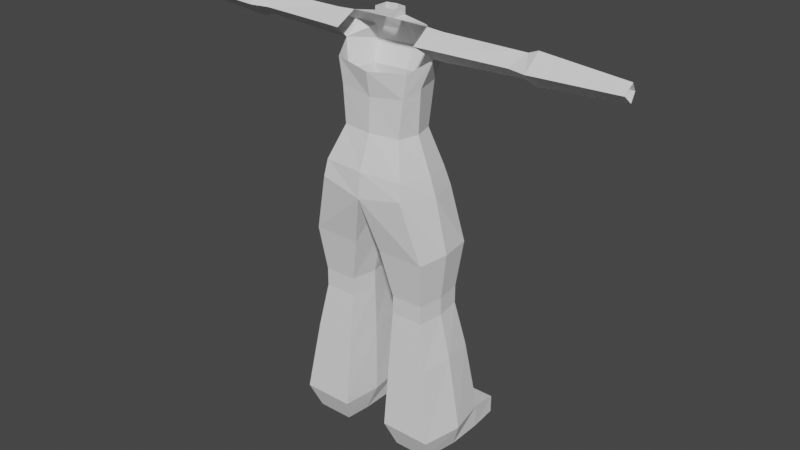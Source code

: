 # Source: P1_V0.blend  (saved by Blender 2.82.7; exported with 4.5.12 LTS)
import bpy
from mathutils import Matrix  # noqa: F401  (used for matrix-valued properties, if any)

bpy.ops.wm.read_factory_settings(use_empty=True)
scene = bpy.context.scene
scene.name = 'Scene'

# ---- collections
col_collection = bpy.data.collections.new('Collection'); scene.collection.children.link(col_collection)

# ---- world
world_world = bpy.data.worlds.new('World'); scene.world = world_world
world_world.use_nodes = True; world_world.node_tree.nodes.clear()
_N = world_world.node_tree.nodes; _L = world_world.node_tree.links
n0 = _N.new('ShaderNodeOutputWorld'); n0.name = 'World Output'; n0.location = (300, 300)
n1 = _N.new('ShaderNodeBackground'); n1.name = 'Background'; n1.location = (10, 300)
n1.inputs[0].default_value = (0.05088, 0.05088, 0.05088, 1.0)
_L.new(n1.outputs[0], n0.inputs[0])
n0.is_active_output = True
world_world.color = (0.05088, 0.05088, 0.05088)
world_world.use_sun_shadow = False
world_world.sun_shadow_jitter_overblur = 0.0

# ---- meshes
me_plane = bpy.data.meshes.new('Plane')
me_plane.from_pydata([(0.08663, -0.1323, 0.0), (0.1866, -0.1323, 0.0), (0.08475, 0.1427, 0.0), (0.1972, 0.1427, 0.0), (-0.186, -0.1323, 0.0), (-0.08603, -0.1323, 0.0), (-0.1973, 0.1427, 0.0), (-0.08475, 0.1427, 0.0), (0.0785, 0.06017, 0.0), (0.2035, 0.06017, 0.0), (-0.2035, 0.06017, 0.0), (-0.0785, 0.06017, 0.0), (0.06663, -0.1598, 0.07), (0.2066, -0.1598, 0.07), (0.08475, 0.1427, 0.05), (0.1972, 0.1427, 0.05), (-0.206, -0.1598, 0.07), (-0.06603, -0.1598, 0.07), (-0.1973, 0.1427, 0.05), (-0.08475, 0.1427, 0.05), (0.06663, 0.06017, 0.07), (0.2066, 0.06017, 0.07), (-0.206, 0.06017, 0.07), (-0.06603, 0.06017, 0.07), (0.06663, -0.1378, 0.27), (0.1786, -0.1378, 0.27), (-0.178, -0.1378, 0.27), (-0.06603, -0.1378, 0.27), (0.06663, 0.03817, 0.27), (0.1786, 0.03817, 0.27), (-0.178, 0.03817, 0.27), (-0.06603, 0.03817, 0.27), (0.06663, -0.1232, 0.395), (0.1562, -0.1232, 0.395), (-0.1556, -0.1232, 0.395), (-0.06603, -0.1232, 0.395), (0.06663, 0.01763, 0.395), (0.1562, 0.01763, 0.395), (-0.1556, 0.01763, 0.395), (-0.06603, 0.01763, 0.395), (0.06663, 0.01763, 0.445), (0.1562, 0.01763, 0.445), (-0.1556, 0.01763, 0.445), (-0.06603, 0.01763, 0.445), (0.06663, -0.1232, 0.42), (0.1562, -0.1232, 0.42), (-0.1556, -0.1232, 0.42), (-0.06603, -0.1232, 0.42), (-0.0535, -0.05277, 0.42), (0.1655, -0.05277, 0.42), (-0.1655, -0.05277, 0.42), (0.0535, -0.05277, 0.42), (0.06663, -0.1232, 0.445), (0.1562, -0.1232, 0.445), (-0.1556, -0.1232, 0.445), (-0.06603, -0.1232, 0.445), (0.03886, 0.03523, 0.57), (0.1674, 0.03523, 0.57), (-0.1668, 0.03523, 0.57), (-0.03832, 0.03523, 0.57), (0.03886, -0.1408, 0.57), (0.1674, -0.1408, 0.57), (-0.1668, -0.1408, 0.57), (-0.03832, -0.1408, 0.57), (0.0002756, 0.03523, 0.71), (0.1292, 0.02423, 0.72), (-0.1286, 0.02423, 0.72), (0.0002756, -0.1728, 0.7125), (0.1202, -0.1628, 0.735), (-0.1196, -0.1628, 0.735), (0.0785, -0.03608, 0.0), (-0.0785, -0.06358, 0.0), (0.2035, -0.03608, 0.0), (-0.2035, -0.06358, 0.0), (0.0535, -0.04983, 0.07), (-0.0535, -0.04983, 0.07), (0.2285, -0.04983, 0.07), (-0.2285, -0.04983, 0.07), (0.0535, -0.04983, 0.27), (-0.0535, -0.04983, 0.27), (0.1935, -0.04983, 0.27), (-0.1935, -0.04983, 0.27), (0.0535, -0.05277, 0.395), (-0.0535, -0.05277, 0.395), (0.1655, -0.05277, 0.395), (-0.1655, -0.05277, 0.395), (0.0535, -0.05277, 0.445), (0.1655, -0.05277, 0.445), (-0.0535, -0.05277, 0.445), (-0.1655, -0.05277, 0.445), (0.02771, -0.05277, 0.57), (0.1795, -0.05277, 0.57), (-0.02759, -0.05277, 0.57), (-0.1795, -0.05277, 0.57), (0.0001004, -0.05827, 0.7), (0.1526, -0.06377, 0.72), (-0.1525, -0.06377, 0.72), (0.1149, 0.01543, 0.77), (-0.1143, 0.01543, 0.77), (0.1149, -0.154, 0.78), (-0.1143, -0.154, 0.78), (0.1356, -0.06377, 0.77), (-0.1356, -0.06377, 0.77), (0.08275, -0.007393, 0.87), (-0.08223, -0.007393, 0.87), (0.08275, -0.1195, 0.87), (-0.08223, -0.1195, 0.87), (0.09772, -0.06442, 0.87), (-0.09755, -0.06442, 0.87), (0.09339, -0.0001394, 0.99), (-0.09284, -0.0001394, 0.99), (0.09339, -0.1157, 0.97), (-0.09284, -0.1157, 0.97), (0.1121, -0.0745, 0.99), (-0.112, -0.0745, 0.99), (0.09986, 0.02361, 1.046), (-0.09929, 0.02361, 1.046), (0.1149, -0.1067, 1.1), (-0.1143, -0.1067, 1.1), (0.1337, -0.05472, 1.061), (-0.1337, -0.05472, 1.061), (0.08486, -0.02114, 1.125), (-0.08429, -0.02114, 1.125), (0.0002821, -0.165, 0.78), (0.0002821, 0.03743, 0.77), (0.0002612, -0.1305, 0.87), (0.0002612, 0.01461, 0.87), (0.0002761, -0.1267, 0.96), (0.0002761, 0.01086, 0.99), (0.0002821, 0.03461, 1.046), (0.0002821, -0.0001394, 1.115), (0.3606, -0.0545, 1.07), (0.3856, -0.0545, 1.07), (0.4106, -0.0545, 1.06), (0.6356, -0.05505, 1.077), (-0.3606, -0.0545, 1.07), (-0.3856, -0.0545, 1.07), (-0.4106, -0.0545, 1.06), (-0.6356, -0.05505, 1.078), (0.3606, -0.03502, 1.1), (0.3606, -0.09278, 1.1), (0.3856, -0.03602, 1.1), (0.4106, -0.03502, 1.1), (0.4106, -0.1038, 1.1), (0.6356, -0.04294, 1.1), (0.6356, -0.08376, 1.1), (-0.3606, -0.03502, 1.1), (-0.3606, -0.09278, 1.1), (-0.3856, -0.03602, 1.1), (-0.4106, -0.03502, 1.1), (-0.4106, -0.1038, 1.1), (-0.6356, -0.04294, 1.1), (-0.6356, -0.08376, 1.1), (0.3606, -0.0545, 1.13), (0.3856, -0.0545, 1.13), (0.4106, -0.0545, 1.14), (0.6356, -0.05505, 1.122), (-0.3606, -0.0545, 1.13), (-0.3856, -0.0545, 1.13), (-0.4106, -0.0545, 1.14), (-0.6356, -0.05505, 1.123), (0.1102, -0.05214, 1.132), (-0.1102, -0.05214, 1.132), (0.122, -0.01343, 1.097), (0.0002821, 0.01724, 1.086), (-0.09179, 0.006236, 1.086), (0.09236, 0.006235, 1.086), (-0.122, -0.01343, 1.097), (0.1761, -0.0545, 1.061), (0.1581, -0.02433, 1.1), (0.1581, -0.1034, 1.1), (0.1581, -0.0545, 1.13), (-0.1581, -0.02433, 1.1), (-0.1581, -0.1034, 1.1), (-0.1581, -0.0545, 1.13), (-0.1761, -0.0545, 1.061), (-0.02828, -0.03, 1.14), (-1.863e-09, -0.02464, 1.14), (0.02828, -0.03, 1.14), (-0.02828, -0.03, 1.16), (-1.863e-09, -0.02464, 1.16), (0.02828, -0.03, 1.16), (-0.1036, -0.1162, 1.035), (0.0002791, -0.1377, 1.025), (0.1041, -0.1162, 1.035), (-0.02828, -0.07, 1.14), (0.02828, -0.07, 1.14), (-0.02828, -0.07, 1.16), (0.02828, -0.07, 1.16), (0.0, -0.07, 1.16), (0.0, -0.07, 1.14), (0.0002821, -0.1067, 1.12), (-0.02828, -0.11, 1.1), (0.02828, -0.11, 1.1)], [(182, 118), (184, 117), (190, 191), (185, 192), (186, 193)], [(8, 2, 3, 9), (10, 6, 7, 11), (70, 8, 9, 72), (73, 10, 11, 71), (20, 21, 15, 14), (22, 23, 19, 18), (12, 13, 25, 24), (16, 17, 27, 26), (72, 9, 21, 76), (71, 11, 23, 75), (3, 2, 14, 15), (70, 0, 12, 74), (7, 6, 18, 19), (6, 10, 22, 18), (73, 4, 16, 77), (0, 1, 13, 12), (2, 8, 20, 14), (4, 5, 17, 16), (11, 7, 19, 23), (9, 3, 15, 21), (81, 26, 34, 85), (24, 25, 33, 32), (21, 20, 28, 29), (75, 23, 31, 79), (23, 22, 30, 31), (77, 16, 26, 81), (74, 12, 24, 78), (76, 21, 29, 80), (80, 29, 37, 84), (26, 27, 35, 34), (78, 24, 32, 82), (31, 30, 38, 39), (29, 28, 36, 37), (79, 31, 39, 83), (39, 38, 42, 43), (37, 36, 40, 41), (34, 35, 47, 46), (33, 32, 44, 45), (46, 47, 55, 54), (45, 44, 52, 53), (49, 37, 41), (36, 51, 40), (38, 50, 42), (48, 39, 43), (54, 89, 50, 46), (39, 48, 83), (53, 87, 49, 45), (36, 82, 51), (40, 51, 86), (37, 49, 84), (43, 88, 48), (38, 85, 50), (54, 55, 63, 62), (89, 54, 62, 93), (41, 40, 56, 57), (87, 53, 61, 91), (43, 42, 58, 59), (53, 52, 60, 61), (88, 43, 59, 92), (86, 40, 56, 90), (59, 58, 66, 64), (92, 59, 64, 94), (90, 56, 64, 94), (61, 60, 67, 68), (57, 56, 64, 65), (93, 62, 69, 96), (91, 61, 68, 95), (62, 63, 67, 69), (57, 91, 95, 65), (58, 93, 96, 66), (60, 90, 94, 67), (63, 92, 94, 67), (52, 86, 90, 60), (55, 88, 92, 63), (41, 87, 91, 57), (42, 89, 93, 58), (42, 50, 89), (55, 47, 48, 88), (41, 87, 49), (52, 44, 51, 86), (32, 44, 51, 82), (45, 49, 84, 33), (35, 83, 48, 47), (46, 50, 85, 34), (27, 79, 83, 35), (28, 78, 82, 36), (25, 80, 84, 33), (13, 76, 80, 25), (20, 74, 78, 28), (22, 77, 81, 30), (17, 75, 79, 27), (30, 81, 85, 38), (10, 73, 77, 22), (8, 70, 74, 20), (5, 71, 75, 17), (1, 72, 76, 13), (4, 73, 71, 5), (0, 70, 72, 1), (64, 66, 98, 124), (96, 69, 100, 102), (95, 68, 99, 101), (66, 96, 102, 98), (67, 69, 100, 123), (65, 95, 101, 97), (102, 100, 106, 108), (124, 98, 104, 126), (98, 102, 108, 104), (101, 99, 105, 107), (123, 100, 106, 125), (97, 101, 107, 103), (107, 105, 111, 113), (125, 106, 112, 127), (103, 107, 113, 109), (108, 106, 112, 114), (126, 104, 110, 128), (104, 108, 114, 110), (128, 110, 116, 129), (110, 114, 120, 116), (112, 182, 120, 114), (127, 112, 182, 183), (109, 113, 119, 115), (111, 127, 183, 184), (164, 165, 122, 130), (166, 164, 130, 121), (111, 184, 119, 113), (109, 128, 129, 115), (103, 126, 128, 109), (105, 125, 127, 111), (99, 123, 125, 105), (97, 124, 126, 103), (68, 67, 123, 99), (65, 64, 124, 97), (147, 158, 150), (159, 150, 158), (138, 137, 150, 152), (136, 148, 146, 135), (137, 149, 148, 136), (138, 151, 149, 137), (132, 141, 139, 131), (133, 142, 141, 132), (134, 144, 142, 133), (171, 170, 117, 161), (154, 140, 153), (150, 136, 147), (134, 133, 143, 145), (117, 170, 168, 119), (148, 158, 157, 146), (149, 159, 158, 148), (151, 160, 159, 149), (152, 150, 159, 160), (158, 147, 157), (137, 136, 150), (140, 154, 143), (136, 135, 147), (145, 143, 155, 156), (144, 156, 155, 142), (142, 155, 154, 141), (141, 154, 153, 139), (143, 154, 155), (132, 140, 143), (133, 132, 143), (132, 131, 140), (173, 147, 135, 175), (172, 175, 135, 146), (163, 166, 115, 119), (165, 116, 120, 167), (122, 165, 167, 162), (161, 121, 166, 163), (115, 129, 164, 166), (129, 116, 165, 164), (174, 173, 118, 162), (167, 172, 174, 162), (120, 118, 173, 175), (171, 161, 163, 169), (175, 172, 167, 120), (139, 153, 171, 169), (153, 140, 170, 171), (131, 168, 170, 140), (131, 139, 169, 168), (168, 169, 163, 119), (147, 173, 174, 157), (157, 174, 172, 146), (177, 176, 179, 180), (178, 177, 180, 181), (130, 177, 178, 121), (122, 176, 177, 130), (179, 176, 185, 187), (178, 181, 188, 186), (187, 185, 190, 189), (162, 185, 176, 122), (121, 161, 186, 178), (188, 189, 190, 186)])
_uv = me_plane.uv_layers.new(name='UVMap')
_uv.uv.foreach_set('vector', [0.0, 0.25, 0.0, 1.0, 1.0, 1.0, 1.0, 0.25, 0.0, 0.25, 0.0, 1.0, 1.0, 1.0, 1.0, 0.25, 0.0, 0.125, 0.0, 0.25, 1.0, 0.25, 1.0, 0.125, 0.0, 0.125, 0.0, 0.25, 1.0, 0.25, 1.0, 0.125, 0.0, 0.25, 1.0, 0.25, 1.0, 1.0, 0.0, 1.0, 0.0, 0.25, 1.0, 0.25, 1.0, 1.0, 0.0, 1.0, 0.0, 0.0, 1.0, 0.0, 1.0, 0.0, 0.0, 0.0, 0.0, 0.0, 1.0, 0.0, 1.0, 0.0, 0.0, 0.0, 1.0, 0.125, 1.0, 0.25, 1.0, 0.25, 1.0, 0.125, 1.0, 0.125, 1.0, 0.25, 1.0, 0.25, 1.0, 0.125, 1.0, 1.0, 0.0, 1.0, 0.0, 1.0, 1.0, 1.0, 0.0, 0.125, 0.0, 0.0, 0.0, 0.0, 0.0, 0.125, 1.0, 1.0, 0.0, 1.0, 0.0, 1.0, 1.0, 1.0, 0.0, 1.0, 0.0, 0.25, 0.0, 0.25, 0.0, 1.0, 0.0, 0.125, 0.0, 0.0, 0.0, 0.0, 0.0, 0.125, 0.0, 0.0, 1.0, 0.0, 1.0, 0.0, 0.0, 0.0, 0.0, 1.0, 0.0, 0.25, 0.0, 0.25, 0.0, 1.0, 0.0, 0.0, 1.0, 0.0, 1.0, 0.0, 0.0, 0.0, 1.0, 0.25, 1.0, 1.0, 1.0, 1.0, 1.0, 0.25, 1.0, 0.25, 1.0, 1.0, 1.0, 1.0, 1.0, 0.25, 0.0, 0.125, 0.0, 0.0, 0.0, 0.0, 0.0, 0.125, 0.0, 0.0, 1.0, 0.0, 1.0, 0.0, 0.0, 0.0, 1.0, 0.25, 0.0, 0.25, 0.0, 0.25, 1.0, 0.25, 1.0, 0.125, 1.0, 0.25, 1.0, 0.25, 1.0, 0.125, 1.0, 0.25, 0.0, 0.25, 0.0, 0.25, 1.0, 0.25, 0.0, 0.125, 0.0, 0.0, 0.0, 0.0, 0.0, 0.125, 0.0, 0.125, 0.0, 0.0, 0.0, 0.0, 0.0, 0.125, 1.0, 0.125, 1.0, 0.25, 1.0, 0.25, 1.0, 0.125, 1.0, 0.125, 1.0, 0.25, 1.0, 0.25, 1.0, 0.125, 0.0, 0.0, 1.0, 0.0, 1.0, 0.0, 0.0, 0.0, 0.0, 0.125, 0.0, 0.0, 0.0, 0.0, 0.0, 0.125, 1.0, 0.25, 0.0, 0.25, 0.0, 0.25, 1.0, 0.25, 1.0, 0.25, 0.0, 0.25, 0.0, 0.25, 1.0, 0.25, 1.0, 0.125, 1.0, 0.25, 1.0, 0.25, 1.0, 0.125, 1.0, 0.25, 0.0, 0.25, 0.0, 0.25, 1.0, 0.25, 1.0, 0.25, 0.0, 0.25, 0.0, 0.25, 1.0, 0.25, 0.0, 0.0, 1.0, 0.0, 1.0, 0.0, 0.0, 0.0, 1.0, 0.0, 0.0, 0.0, 0.0, 0.0, 1.0, 0.0, 0.0, 0.0, 1.0, 0.0, 1.0, 0.0, 0.0, 0.0, 1.0, 0.0, 0.0, 0.0, 0.0, 0.0, 1.0, 0.0, 0.0, 0.0, 1.0, 0.25, 1.0, 0.25, 0.0, 0.25, 0.0, 0.0, 0.0, 0.25, 0.0, 0.25, 0.0, 0.0, 0.0, 0.25, 0.0, 0.0, 1.0, 0.25, 1.0, 0.25, 0.0, 0.0, 0.0, 0.125, 0.0, 0.0, 0.0, 0.0, 1.0, 0.25, 0.0, 0.0, 1.0, 0.125, 1.0, 0.0, 1.0, 0.125, 0.0, 0.0, 1.0, 0.0, 0.0, 0.25, 0.0, 0.125, 0.0, 0.0, 0.0, 0.25, 0.0, 0.0, 0.0, 0.125, 1.0, 0.25, 0.0, 0.0, 1.0, 0.125, 1.0, 0.25, 1.0, 0.125, 0.0, 0.0, 0.0, 0.25, 0.0, 0.125, 0.0, 0.0, 0.0, 0.0, 1.0, 0.0, 1.0, 0.0, 0.0, 0.0, 0.0, 0.125, 0.0, 0.0, 0.0, 0.0, 0.0, 0.125, 1.0, 0.25, 0.0, 0.25, 0.0, 0.25, 1.0, 0.25, 1.0, 0.125, 1.0, 0.0, 1.0, 0.0, 1.0, 0.125, 1.0, 0.25, 0.0, 0.25, 0.0, 0.25, 1.0, 0.25, 1.0, 0.0, 0.0, 0.0, 0.0, 0.0, 1.0, 0.0, 1.0, 0.125, 1.0, 0.25, 1.0, 0.25, 1.0, 0.125, 0.0, 0.125, 0.0, 0.25, 0.0, 0.25, 0.0, 0.125, 1.0, 0.25, 0.0, 0.25, 0.0, 0.25, 1.0, 0.25, 1.0, 0.125, 1.0, 0.25, 1.0, 0.25, 1.0, 0.125, 0.0, 0.125, 0.0, 0.25, 0.0, 0.25, 0.0, 0.125, 1.0, 0.0, 0.0, 0.0, 0.0, 0.0, 1.0, 0.0, 1.0, 0.25, 0.0, 0.25, 0.0, 0.25, 1.0, 0.25, 0.0, 0.125, 0.0, 0.0, 0.0, 0.0, 0.0, 0.125, 1.0, 0.125, 1.0, 0.0, 1.0, 0.0, 1.0, 0.125, 0.0, 0.0, 1.0, 0.0, 1.0, 0.0, 0.0, 0.0, 1.0, 0.25, 1.0, 0.125, 1.0, 0.125, 1.0, 0.25, 0.0, 0.25, 0.0, 0.125, 0.0, 0.125, 0.0, 0.25, 0.0, 0.0, 0.0, 0.125, 0.0, 0.125, 0.0, 0.0, 1.0, 0.0, 1.0, 0.125, 1.0, 0.125, 1.0, 0.0, 0.0, 0.0, 0.0, 0.125, 0.0, 0.125, 0.0, 0.0, 1.0, 0.0, 1.0, 0.125, 1.0, 0.125, 1.0, 0.0, 1.0, 0.25, 1.0, 0.125, 1.0, 0.125, 1.0, 0.25, 0.0, 0.25, 0.0, 0.125, 0.0, 0.125, 0.0, 0.25, 0.0, 0.25, 0.0, 0.0, 0.0, 0.125, 1.0, 0.0, 1.0, 0.0, 0.0, 0.0, 1.0, 0.125, 1.0, 0.25, 1.0, 0.125, 0.0, 0.0, 0.0, 0.0, 0.0, 0.0, 0.0, 0.0, 0.0, 0.125, 0.0, 0.0, 0.0, 0.0, 0.0, 0.0, 0.0, 0.125, 1.0, 0.0, 0.0, 0.0, 1.0, 0.125, 1.0, 0.0, 1.0, 0.0, 1.0, 0.125, 0.0, 0.0, 1.0, 0.0, 0.0, 0.0, 0.0, 0.0, 0.0, 0.125, 0.0, 0.0, 1.0, 0.0, 1.0, 0.125, 1.0, 0.125, 1.0, 0.0, 0.0, 0.25, 0.0, 0.125, 0.0, 0.125, 0.0, 0.25, 1.0, 0.0, 1.0, 0.125, 1.0, 0.125, 1.0, 0.0, 1.0, 0.0, 1.0, 0.125, 1.0, 0.125, 1.0, 0.0, 0.0, 0.25, 0.0, 0.125, 0.0, 0.125, 0.0, 0.25, 0.0, 0.25, 0.0, 0.125, 0.0, 0.125, 0.0, 0.25, 1.0, 0.0, 1.0, 0.125, 1.0, 0.125, 1.0, 0.0, 0.0, 0.25, 0.0, 0.125, 0.0, 0.125, 0.0, 0.25, 0.0, 0.25, 0.0, 0.125, 0.0, 0.125, 0.0, 0.25, 0.0, 0.25, 0.0, 0.125, 0.0, 0.125, 0.0, 0.25, 1.0, 0.0, 1.0, 0.125, 1.0, 0.125, 1.0, 0.0, 1.0, 0.0, 1.0, 0.125, 1.0, 0.125, 1.0, 0.0, 0.0, 0.0, 0.0, 0.125, 1.0, 0.125, 1.0, 0.0, 0.0, 0.0, 0.0, 0.125, 1.0, 0.125, 1.0, 0.0, 0.5, 0.25, 0.0, 0.25, 0.0, 0.25, 0.5, 0.25, 0.0, 0.125, 0.0, 0.0, 0.0, 0.0, 0.0, 0.125, 1.0, 0.125, 1.0, 0.0, 1.0, 0.0, 1.0, 0.125, 0.0, 0.25, 0.0, 0.125, 0.0, 0.125, 0.0, 0.25, 0.5, 0.0, 0.0, 0.0, 0.0, 0.0, 0.5, 0.0, 1.0, 0.25, 1.0, 0.125, 1.0, 0.125, 1.0, 0.25, 0.0, 0.125, 0.0, 0.0, 0.0, 0.0, 0.0, 0.125, 0.5, 0.25, 0.0, 0.25, 0.0, 0.25, 0.5, 0.25, 0.0, 0.25, 0.0, 0.125, 0.0, 0.125, 0.0, 0.25, 1.0, 0.125, 1.0, 0.0, 1.0, 0.0, 1.0, 0.125, 0.5, 0.0, 0.0, 0.0, 0.0, 0.0, 0.5, 0.0, 1.0, 0.25, 1.0, 0.125, 1.0, 0.125, 1.0, 0.25, 1.0, 0.125, 1.0, 0.0, 1.0, 0.0, 1.0, 0.125, 0.5, 0.0, 0.0, 0.0, 0.0, 0.0, 0.5, 0.0, 1.0, 0.25, 1.0, 0.125, 1.0, 0.125, 1.0, 0.25, 0.0, 0.125, 0.0, 0.0, 0.0, 0.0, 0.0, 0.125, 0.5, 0.25, 0.0, 0.25, 0.0, 0.25, 0.5, 0.25, 0.0, 0.25, 0.0, 0.125, 0.0, 0.125, 0.0, 0.25, 0.5, 0.25, 0.0, 0.25, 0.0, 0.25, 0.5, 0.25, 0.0, 0.25, 0.0, 0.125, 0.0, 0.125, 0.0, 0.25, 0.0, 0.0, 0.0, 0.0, 0.0, 0.125, 0.0, 0.125, 0.5, 0.0, 0.0, 0.0, 0.0, 0.0, 0.0, 0.0, 1.0, 0.25, 1.0, 0.125, 1.0, 0.125, 1.0, 0.25, 1.0, 0.0, 0.5, 0.0, 0.0, 0.0, 0.0, 0.0, 0.5, 0.25, 0.0, 0.25, 0.0, 0.25, 0.5, 0.25, 1.0, 0.25, 0.5, 0.25, 0.5, 0.25, 1.0, 0.25, 1.0, 0.0, 0.0, 0.0, 1.0, 0.125, 1.0, 0.125, 1.0, 0.25, 0.5, 0.25, 0.5, 0.25, 1.0, 0.25, 1.0, 0.25, 0.5, 0.25, 0.5, 0.25, 1.0, 0.25, 1.0, 0.0, 0.5, 0.0, 0.5, 0.0, 1.0, 0.0, 1.0, 0.0, 0.5, 0.0, 0.5, 0.0, 1.0, 0.0, 1.0, 0.25, 0.5, 0.25, 0.5, 0.25, 1.0, 0.25, 1.0, 0.0, 0.5, 0.0, 0.5, 0.0, 1.0, 0.0, 1.0, 0.25, 0.5, 0.25, 0.5, 0.25, 1.0, 0.25, 0.0, 0.0, 0.0, 0.0, 0.0, 0.0, 0.0, 0.0, 0.0, 0.0, 0.0, 0.0, 0.0, 0.0, 0.0, 0.0, 0.0, 0.0, 0.0, 0.0, 0.0, 0.0, 0.0, 0.0, 0.0, 0.0, 0.0, 0.0, 0.0, 0.0, 0.0, 0.0, 0.0, 0.0, 0.0, 0.0, 0.0, 0.0, 0.0, 0.0, 0.0, 0.0, 0.0, 0.0, 0.0, 0.0, 0.0, 0.0, 0.0, 0.0, 0.0, 0.0, 0.0, 0.0, 0.0, 0.0, 0.0, 0.0, 0.0, 0.0, 0.0, 0.0, 0.0, 0.0, 0.0, 0.0, 0.0, 0.0, 0.0, 0.0, 0.0, 0.0, 1.0, 0.0, 0.5, 0.125, 0.0, 0.0, 0.0, 0.0, 0.0, 0.0, 0.0, 0.0, 0.0, 0.0, 0.0, 0.0, 0.0, 0.0, 0.0, 0.0, 0.0, 0.0, 0.0, 0.0, 1.0, 0.0, 0.0, 0.0, 0.0, 0.0, 0.5, 0.0625, 0.0, 0.0, 0.0, 0.0, 0.0, 0.0, 0.0, 0.0, 0.0, 0.0, 0.0, 0.0, 0.0, 0.0, 0.0, 0.0, 0.0, 0.0, 0.0, 0.0, 0.0, 0.0, 0.0, 0.0, 0.0, 0.0, 0.0, 0.0, 0.0, 0.0, 0.0, 0.0, 0.0, 0.0, 0.0, 0.0, 0.0, 0.0, 0.0, 0.0, 0.0, 0.0, 0.0, 0.0, 0.0, 0.0, 0.0, 0.0, 0.0, 0.0, 0.0, 0.0, 0.0, 0.0, 0.0, 0.0, 0.0, 0.0, 0.0, 0.0, 0.0, 0.0, 0.0, 0.0, 0.0, 0.0, 0.0, 0.0, 0.0, 0.0, 0.0, 0.0, 0.0, 0.0, 0.0, 0.0, 0.0, 0.0, 0.0, 0.0, 0.0, 0.0, 0.0, 0.0, 0.0, 0.0, 0.0, 0.0, 0.0, 0.0, 0.0, 0.0, 0.0, 0.0, 0.0, 0.0, 0.0, 0.0, 0.0, 0.0, 0.0, 0.0, 0.0, 0.0, 0.0, 0.0, 0.0, 0.0, 0.0, 0.0, 0.0, 0.0, 0.0, 0.0, 0.0, 0.0, 0.0, 0.0, 0.0, 0.0, 0.0, 0.0, 0.0, 0.0, 0.0, 0.0, 0.0, 0.0, 0.5, 0.09375, 1.0, 0.25, 1.0, 0.25, 0.5, 0.0625, 0.0, 0.25, 0.0, 0.25, 0.0, 0.0, 0.0, 0.0625, 0.0, 0.25, 0.0, 0.25, 0.0, 0.0625, 0.0, 0.125, 0.5, 0.125, 1.0, 0.25, 1.0, 0.25, 0.5, 0.09375, 1.0, 0.25, 0.5, 0.25, 0.5, 0.25, 1.0, 0.25, 0.5, 0.25, 0.0, 0.25, 0.0, 0.25, 0.5, 0.25, 0.0, 0.0, 0.0, 0.0, 0.0, 0.0, 0.0, 0.0, 0.0, 0.0625, 0.0, 0.0, 0.0, 0.0, 0.0, 0.0, 0.0, 0.0, 0.0, 0.0, 0.0, 0.0, 0.0, 0.0, 0.0, 0.0, 0.5, 0.125, 0.5, 0.09375, 0.0, 0.0, 0.0, 0.0, 0.0, 0.0, 0.0, 0.0625, 0.0, 0.0, 0.0, 0.0, 0.0, 0.0, 0.0, 0.0, 0.0, 0.0, 0.0, 0.0, 0.0, 0.0, 0.0, 0.0, 0.0, 0.0, 0.0, 0.0, 0.0, 0.0, 0.0, 0.0, 0.0, 0.0, 0.0, 0.0, 0.0, 0.0, 0.0, 0.0, 0.0, 0.0, 0.0, 0.0, 0.0, 0.0, 0.5, 0.09375, 0.5, 0.0625, 0.0, 0.0, 0.0, 0.0, 0.0, 0.0, 0.0, 0.0, 0.0, 0.0, 0.0, 0.0, 0.0, 0.0, 0.0, 0.0, 0.0, 1.0, 0.0, 0.0, 0.0, 0.0, 0.0, 1.0, 1.0, 1.0, 0.0, 1.0, 0.0, 1.0, 1.0, 1.0, 0.5, 0.25, 0.0, 1.0, 1.0, 1.0, 1.0, 0.25, 0.0, 0.25, 0.0, 0.0, 0.0, 1.0, 0.5, 0.25, 0.0, 0.0, 0.0, 0.0, 0.0, 0.0, 0.0, 0.0, 1.0, 1.0, 1.0, 1.0, 1.0, 1.0, 1.0, 1.0, 0.0, 0.0, 0.0, 0.0, 0.5, 0.5, 0.0, 0.0, 0.0, 0.125, 0.0, 0.0, 0.0, 0.0, 0.0, 0.25, 1.0, 0.25, 0.5, 0.125, 1.0, 1.0, 1.0, 1.0, 1.0, 1.0, 0.0, 0.0, 0.5, 0.5, 1.0, 1.0])
me_plane.use_remesh_fix_poles = True
me_plane.use_remesh_preserve_attributes = False
me_plane.use_mirror_vertex_groups = False
me_plane.update()

# ---- objects
ob_plane = bpy.data.objects.new('Plane', me_plane)

# ---- transforms, parenting, visibility, modifiers, constraints
ob_plane.location = (0.0, 0.0, 0.0)
ob_plane.lineart.crease_threshold = 0.0

# ---- collection membership
col_collection.objects.link(ob_plane)

# ---- scene / render settings (as saved in the file)
scene.frame_start = 1; scene.frame_end = 250; scene.frame_set(1)
scene.render.engine = 'BLENDER_EEVEE_NEXT'
scene.cycles.use_denoising = False
scene.cycles.samples = 128
scene.cycles.sampling_pattern = 'TABULATED_SOBOL'
scene.cycles.use_adaptive_sampling = False
scene.cycles.use_light_tree = False
scene.view_settings.view_transform = 'Filmic'
bpy.context.view_layer.update()

# ---- added for rendering (the .blend has no active camera and no usable light): camera, sun
cam_auto = bpy.data.cameras.new('AutoCamera')
cam_auto.lens = 50.0
cam_auto.sensor_width = 36.0
cam_auto.clip_end = 1000.0
ob_auto_camera = bpy.data.objects.new('AutoCamera', cam_auto)
scene.collection.objects.link(ob_auto_camera)
ob_auto_camera.location = (1.61881, -1.95762, 1.87505)
ob_auto_camera.rotation_euler = (1.09748, -7.21219e-08, 0.694738)
scene.camera = ob_auto_camera
light_auto_sun = bpy.data.lights.new('AutoSun', 'SUN')
light_auto_sun.energy = 3.0
light_auto_sun.angle = 0.0523599
ob_auto_sun = bpy.data.objects.new('AutoSun', light_auto_sun)
scene.collection.objects.link(ob_auto_sun)
ob_auto_sun.rotation_euler = (0.872665, 0.174533, 0.523599)
bpy.context.view_layer.update()
